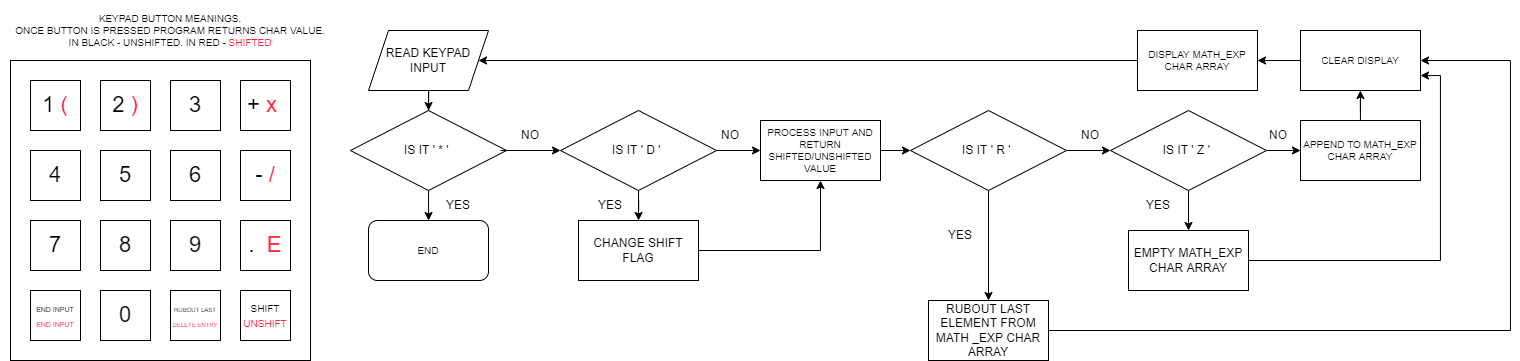

The diagram above was exported from draw.io. Its source (the exported page's mxGraphModel, read from the mxfile embedded in the PNG):
<mxGraphModel dx="1673" dy="908" grid="1" gridSize="10" guides="1" tooltips="1" connect="1" arrows="1" fold="1" page="1" pageScale="1" pageWidth="827" pageHeight="1169" math="0" shadow="0">
  <root>
    <mxCell id="0" />
    <mxCell id="1" parent="0" />
    <mxCell id="j86SsC_VNMgzGv5kgAFR-1" value="" style="rounded=0;whiteSpace=wrap;html=1;" parent="1" vertex="1">
      <mxGeometry x="30" y="80" width="300" height="300" as="geometry" />
    </mxCell>
    <mxCell id="j86SsC_VNMgzGv5kgAFR-2" value="&lt;font style=&quot;font-size: 22px&quot;&gt;1 &lt;font color=&quot;#ff0f37&quot;&gt;(&lt;/font&gt;&lt;/font&gt;" style="rounded=0;whiteSpace=wrap;html=1;" parent="1" vertex="1">
      <mxGeometry x="50" y="100" width="50" height="50" as="geometry" />
    </mxCell>
    <mxCell id="j86SsC_VNMgzGv5kgAFR-3" value="&lt;span style=&quot;font-size: 22px&quot;&gt;2 &lt;font color=&quot;#ff0f37&quot;&gt;)&lt;/font&gt;&lt;/span&gt;" style="rounded=0;whiteSpace=wrap;html=1;" parent="1" vertex="1">
      <mxGeometry x="120" y="100" width="50" height="50" as="geometry" />
    </mxCell>
    <mxCell id="j86SsC_VNMgzGv5kgAFR-4" value="&lt;span style=&quot;font-size: 22px&quot;&gt;3&lt;/span&gt;" style="rounded=0;whiteSpace=wrap;html=1;" parent="1" vertex="1">
      <mxGeometry x="190" y="100" width="50" height="50" as="geometry" />
    </mxCell>
    <mxCell id="j86SsC_VNMgzGv5kgAFR-5" value="&lt;font style=&quot;font-size: 22px&quot;&gt;+ &lt;font color=&quot;#ff263c&quot;&gt;x&lt;/font&gt;&amp;nbsp;&lt;/font&gt;" style="rounded=0;whiteSpace=wrap;html=1;" parent="1" vertex="1">
      <mxGeometry x="260" y="100" width="50" height="50" as="geometry" />
    </mxCell>
    <mxCell id="j86SsC_VNMgzGv5kgAFR-6" value="4" style="rounded=0;whiteSpace=wrap;html=1;fontSize=22;" parent="1" vertex="1">
      <mxGeometry x="50" y="170" width="50" height="50" as="geometry" />
    </mxCell>
    <mxCell id="j86SsC_VNMgzGv5kgAFR-7" value="5" style="rounded=0;whiteSpace=wrap;html=1;fontSize=22;" parent="1" vertex="1">
      <mxGeometry x="120" y="170" width="50" height="50" as="geometry" />
    </mxCell>
    <mxCell id="j86SsC_VNMgzGv5kgAFR-8" value="&lt;font style=&quot;font-size: 22px&quot;&gt;6&lt;/font&gt;" style="rounded=0;whiteSpace=wrap;html=1;" parent="1" vertex="1">
      <mxGeometry x="190" y="170" width="50" height="50" as="geometry" />
    </mxCell>
    <mxCell id="j86SsC_VNMgzGv5kgAFR-9" value="&lt;font style=&quot;font-size: 22px&quot;&gt;- &lt;font color=&quot;#ff263c&quot;&gt;/&lt;/font&gt;&lt;/font&gt;" style="rounded=0;whiteSpace=wrap;html=1;" parent="1" vertex="1">
      <mxGeometry x="260" y="170" width="50" height="50" as="geometry" />
    </mxCell>
    <mxCell id="j86SsC_VNMgzGv5kgAFR-10" value="&lt;font style=&quot;font-size: 22px&quot;&gt;7&lt;/font&gt;" style="rounded=0;whiteSpace=wrap;html=1;" parent="1" vertex="1">
      <mxGeometry x="50" y="240" width="50" height="50" as="geometry" />
    </mxCell>
    <mxCell id="j86SsC_VNMgzGv5kgAFR-11" value="&lt;font style=&quot;font-size: 22px&quot;&gt;8&lt;/font&gt;" style="rounded=0;whiteSpace=wrap;html=1;" parent="1" vertex="1">
      <mxGeometry x="120" y="240" width="50" height="50" as="geometry" />
    </mxCell>
    <mxCell id="j86SsC_VNMgzGv5kgAFR-12" value="&lt;font style=&quot;font-size: 22px&quot;&gt;9&lt;/font&gt;" style="rounded=0;whiteSpace=wrap;html=1;" parent="1" vertex="1">
      <mxGeometry x="190" y="240" width="50" height="50" as="geometry" />
    </mxCell>
    <mxCell id="j86SsC_VNMgzGv5kgAFR-13" value="&lt;font style=&quot;font-size: 22px&quot;&gt;.&amp;nbsp; &lt;font color=&quot;#ff263c&quot;&gt;E&lt;/font&gt;&lt;/font&gt;" style="rounded=0;whiteSpace=wrap;html=1;" parent="1" vertex="1">
      <mxGeometry x="260" y="240" width="50" height="50" as="geometry" />
    </mxCell>
    <mxCell id="j86SsC_VNMgzGv5kgAFR-14" value="&lt;font style=&quot;font-size: 7px&quot;&gt;END INPUT&lt;br&gt;&lt;font color=&quot;#ff0f37&quot;&gt;END INPUT&lt;/font&gt;&lt;br&gt;&lt;/font&gt;" style="rounded=0;whiteSpace=wrap;html=1;" parent="1" vertex="1">
      <mxGeometry x="50" y="310" width="50" height="50" as="geometry" />
    </mxCell>
    <mxCell id="j86SsC_VNMgzGv5kgAFR-15" value="&lt;span style=&quot;font-size: 22px&quot;&gt;0&lt;/span&gt;" style="rounded=0;whiteSpace=wrap;html=1;" parent="1" vertex="1">
      <mxGeometry x="120" y="310" width="50" height="50" as="geometry" />
    </mxCell>
    <mxCell id="j86SsC_VNMgzGv5kgAFR-16" value="&lt;font style=&quot;font-size: 6px&quot;&gt;RUBOUT LAST&lt;br&gt;&lt;font color=&quot;#ff0f37&quot;&gt;DELETE ENTRY&lt;/font&gt;&lt;br&gt;&lt;/font&gt;" style="rounded=0;whiteSpace=wrap;html=1;" parent="1" vertex="1">
      <mxGeometry x="190" y="310" width="50" height="50" as="geometry" />
    </mxCell>
    <mxCell id="j86SsC_VNMgzGv5kgAFR-17" value="&lt;font style=&quot;font-size: 10px&quot;&gt;SHIFT&lt;br&gt;&lt;font color=&quot;#ff263c&quot;&gt;UNSHIFT&lt;/font&gt;&lt;/font&gt;" style="rounded=0;whiteSpace=wrap;html=1;" parent="1" vertex="1">
      <mxGeometry x="260" y="310" width="50" height="50" as="geometry" />
    </mxCell>
    <mxCell id="j86SsC_VNMgzGv5kgAFR-19" value="&lt;font color=&quot;#000000&quot;&gt;KEYPAD BUTTON MEANINGS.&lt;br&gt;ONCE BUTTON IS PRESSED PROGRAM RETURNS CHAR VALUE.&lt;br&gt;IN BLACK - UNSHIFTED. IN RED - &lt;/font&gt;SHIFTED" style="text;html=1;strokeColor=none;fillColor=none;align=center;verticalAlign=middle;whiteSpace=wrap;rounded=0;fontSize=10;fontColor=#FF263C;" parent="1" vertex="1">
      <mxGeometry x="20" y="20" width="340" height="60" as="geometry" />
    </mxCell>
    <mxCell id="GaF-syOCxgwX9lUByE4W-5" value="" style="edgeStyle=orthogonalEdgeStyle;rounded=0;orthogonalLoop=1;jettySize=auto;html=1;" edge="1" parent="1" source="GaF-syOCxgwX9lUByE4W-6" target="GaF-syOCxgwX9lUByE4W-9">
      <mxGeometry relative="1" as="geometry" />
    </mxCell>
    <mxCell id="GaF-syOCxgwX9lUByE4W-6" value="READ KEYPAD INPUT" style="shape=parallelogram;perimeter=parallelogramPerimeter;whiteSpace=wrap;html=1;fixedSize=1;rounded=0;" vertex="1" parent="1">
      <mxGeometry x="388" y="50" width="120" height="60" as="geometry" />
    </mxCell>
    <mxCell id="GaF-syOCxgwX9lUByE4W-8" value="" style="edgeStyle=orthogonalEdgeStyle;rounded=0;orthogonalLoop=1;jettySize=auto;html=1;" edge="1" parent="1" source="GaF-syOCxgwX9lUByE4W-9">
      <mxGeometry relative="1" as="geometry">
        <mxPoint x="448.05882352941194" y="240" as="targetPoint" />
      </mxGeometry>
    </mxCell>
    <mxCell id="GaF-syOCxgwX9lUByE4W-9" value="IS IT ' * '&amp;nbsp;" style="rhombus;whiteSpace=wrap;html=1;" vertex="1" parent="1">
      <mxGeometry x="370" y="130" width="156" height="80" as="geometry" />
    </mxCell>
    <mxCell id="GaF-syOCxgwX9lUByE4W-12" value="NO" style="text;html=1;strokeColor=none;fillColor=none;align=center;verticalAlign=middle;whiteSpace=wrap;rounded=0;" vertex="1" parent="1">
      <mxGeometry x="520" y="140" width="60" height="30" as="geometry" />
    </mxCell>
    <mxCell id="GaF-syOCxgwX9lUByE4W-19" value="YES" style="text;html=1;strokeColor=none;fillColor=none;align=center;verticalAlign=middle;whiteSpace=wrap;rounded=0;" vertex="1" parent="1">
      <mxGeometry x="448" y="210" width="60" height="30" as="geometry" />
    </mxCell>
    <mxCell id="GaF-syOCxgwX9lUByE4W-24" value="" style="edgeStyle=orthogonalEdgeStyle;rounded=0;orthogonalLoop=1;jettySize=auto;html=1;fontSize=14;fontColor=#FF263C;" edge="1" parent="1" source="GaF-syOCxgwX9lUByE4W-21" target="GaF-syOCxgwX9lUByE4W-23">
      <mxGeometry relative="1" as="geometry" />
    </mxCell>
    <mxCell id="GaF-syOCxgwX9lUByE4W-26" value="" style="edgeStyle=orthogonalEdgeStyle;rounded=0;orthogonalLoop=1;jettySize=auto;html=1;fontSize=14;fontColor=#FF263C;" edge="1" parent="1" source="GaF-syOCxgwX9lUByE4W-21" target="GaF-syOCxgwX9lUByE4W-25">
      <mxGeometry relative="1" as="geometry" />
    </mxCell>
    <mxCell id="GaF-syOCxgwX9lUByE4W-21" value="IS IT ' D '&amp;nbsp;" style="rhombus;whiteSpace=wrap;html=1;" vertex="1" parent="1">
      <mxGeometry x="580" y="130" width="156" height="80" as="geometry" />
    </mxCell>
    <mxCell id="GaF-syOCxgwX9lUByE4W-22" value="" style="endArrow=classic;html=1;rounded=0;fontSize=14;fontColor=#FF263C;exitX=0;exitY=1;exitDx=0;exitDy=0;entryX=0;entryY=0.5;entryDx=0;entryDy=0;" edge="1" parent="1" source="GaF-syOCxgwX9lUByE4W-12" target="GaF-syOCxgwX9lUByE4W-21">
      <mxGeometry width="50" height="50" relative="1" as="geometry">
        <mxPoint x="550" y="280" as="sourcePoint" />
        <mxPoint x="600" y="230" as="targetPoint" />
      </mxGeometry>
    </mxCell>
    <mxCell id="GaF-syOCxgwX9lUByE4W-27" style="edgeStyle=orthogonalEdgeStyle;rounded=0;orthogonalLoop=1;jettySize=auto;html=1;entryX=0.5;entryY=1;entryDx=0;entryDy=0;fontSize=14;fontColor=#FF263C;" edge="1" parent="1" source="GaF-syOCxgwX9lUByE4W-23" target="GaF-syOCxgwX9lUByE4W-25">
      <mxGeometry relative="1" as="geometry" />
    </mxCell>
    <mxCell id="GaF-syOCxgwX9lUByE4W-23" value="CHANGE SHIFT FLAG" style="whiteSpace=wrap;html=1;" vertex="1" parent="1">
      <mxGeometry x="598" y="240" width="120" height="60" as="geometry" />
    </mxCell>
    <mxCell id="GaF-syOCxgwX9lUByE4W-35" value="" style="edgeStyle=orthogonalEdgeStyle;rounded=0;orthogonalLoop=1;jettySize=auto;html=1;fontSize=10;fontColor=#000000;" edge="1" parent="1" source="GaF-syOCxgwX9lUByE4W-25" target="GaF-syOCxgwX9lUByE4W-30">
      <mxGeometry relative="1" as="geometry" />
    </mxCell>
    <mxCell id="GaF-syOCxgwX9lUByE4W-25" value="PROCESS INPUT AND RETURN SHIFTED/UNSHIFTED VALUE" style="rounded=0;whiteSpace=wrap;html=1;fontSize=10;fontColor=#000000;" vertex="1" parent="1">
      <mxGeometry x="780" y="140" width="120" height="60" as="geometry" />
    </mxCell>
    <mxCell id="GaF-syOCxgwX9lUByE4W-28" value="YES" style="text;html=1;strokeColor=none;fillColor=none;align=center;verticalAlign=middle;whiteSpace=wrap;rounded=0;" vertex="1" parent="1">
      <mxGeometry x="600" y="210" width="60" height="30" as="geometry" />
    </mxCell>
    <mxCell id="GaF-syOCxgwX9lUByE4W-29" value="NO" style="text;html=1;strokeColor=none;fillColor=none;align=center;verticalAlign=middle;whiteSpace=wrap;rounded=0;" vertex="1" parent="1">
      <mxGeometry x="720" y="140" width="60" height="30" as="geometry" />
    </mxCell>
    <mxCell id="GaF-syOCxgwX9lUByE4W-36" value="" style="edgeStyle=orthogonalEdgeStyle;rounded=0;orthogonalLoop=1;jettySize=auto;html=1;fontSize=10;fontColor=#000000;" edge="1" parent="1" source="GaF-syOCxgwX9lUByE4W-30" target="GaF-syOCxgwX9lUByE4W-31">
      <mxGeometry relative="1" as="geometry" />
    </mxCell>
    <mxCell id="GaF-syOCxgwX9lUByE4W-39" value="" style="edgeStyle=orthogonalEdgeStyle;rounded=0;orthogonalLoop=1;jettySize=auto;html=1;fontSize=10;fontColor=#000000;" edge="1" parent="1" source="GaF-syOCxgwX9lUByE4W-30" target="GaF-syOCxgwX9lUByE4W-38">
      <mxGeometry relative="1" as="geometry" />
    </mxCell>
    <mxCell id="GaF-syOCxgwX9lUByE4W-30" value="IS IT ' R '&amp;nbsp;" style="rhombus;whiteSpace=wrap;html=1;" vertex="1" parent="1">
      <mxGeometry x="930" y="130" width="156" height="80" as="geometry" />
    </mxCell>
    <mxCell id="GaF-syOCxgwX9lUByE4W-37" value="" style="edgeStyle=orthogonalEdgeStyle;rounded=0;orthogonalLoop=1;jettySize=auto;html=1;fontSize=10;fontColor=#000000;" edge="1" parent="1" source="GaF-syOCxgwX9lUByE4W-31" target="GaF-syOCxgwX9lUByE4W-32">
      <mxGeometry relative="1" as="geometry" />
    </mxCell>
    <mxCell id="GaF-syOCxgwX9lUByE4W-45" value="" style="edgeStyle=orthogonalEdgeStyle;rounded=0;orthogonalLoop=1;jettySize=auto;html=1;fontSize=10;fontColor=#000000;" edge="1" parent="1" source="GaF-syOCxgwX9lUByE4W-31" target="GaF-syOCxgwX9lUByE4W-42">
      <mxGeometry relative="1" as="geometry" />
    </mxCell>
    <mxCell id="GaF-syOCxgwX9lUByE4W-31" value="IS IT ' Z '&amp;nbsp;" style="rhombus;whiteSpace=wrap;html=1;" vertex="1" parent="1">
      <mxGeometry x="1130" y="130" width="156" height="80" as="geometry" />
    </mxCell>
    <mxCell id="GaF-syOCxgwX9lUByE4W-41" value="" style="edgeStyle=orthogonalEdgeStyle;rounded=0;orthogonalLoop=1;jettySize=auto;html=1;fontSize=10;fontColor=#000000;" edge="1" parent="1" source="GaF-syOCxgwX9lUByE4W-32" target="GaF-syOCxgwX9lUByE4W-33">
      <mxGeometry relative="1" as="geometry" />
    </mxCell>
    <mxCell id="GaF-syOCxgwX9lUByE4W-32" value="APPEND TO MATH_EXP CHAR ARRAY" style="rounded=0;whiteSpace=wrap;html=1;fontSize=10;fontColor=#000000;" vertex="1" parent="1">
      <mxGeometry x="1320" y="140" width="120" height="60" as="geometry" />
    </mxCell>
    <mxCell id="GaF-syOCxgwX9lUByE4W-44" value="" style="edgeStyle=orthogonalEdgeStyle;rounded=0;orthogonalLoop=1;jettySize=auto;html=1;fontSize=10;fontColor=#000000;" edge="1" parent="1" source="GaF-syOCxgwX9lUByE4W-33" target="GaF-syOCxgwX9lUByE4W-34">
      <mxGeometry relative="1" as="geometry" />
    </mxCell>
    <mxCell id="GaF-syOCxgwX9lUByE4W-33" value="CLEAR DISPLAY" style="rounded=0;whiteSpace=wrap;html=1;fontSize=10;fontColor=#000000;" vertex="1" parent="1">
      <mxGeometry x="1320" y="50" width="120" height="60" as="geometry" />
    </mxCell>
    <mxCell id="GaF-syOCxgwX9lUByE4W-50" style="edgeStyle=orthogonalEdgeStyle;rounded=0;orthogonalLoop=1;jettySize=auto;html=1;entryX=1;entryY=0.5;entryDx=0;entryDy=0;fontSize=10;fontColor=#000000;" edge="1" parent="1" source="GaF-syOCxgwX9lUByE4W-34" target="GaF-syOCxgwX9lUByE4W-6">
      <mxGeometry relative="1" as="geometry" />
    </mxCell>
    <mxCell id="GaF-syOCxgwX9lUByE4W-34" value="DISPLAY MATH_EXP CHAR ARRAY" style="rounded=0;whiteSpace=wrap;html=1;fontSize=10;fontColor=#000000;" vertex="1" parent="1">
      <mxGeometry x="1157" y="50" width="120" height="60" as="geometry" />
    </mxCell>
    <mxCell id="GaF-syOCxgwX9lUByE4W-40" style="edgeStyle=orthogonalEdgeStyle;rounded=0;orthogonalLoop=1;jettySize=auto;html=1;entryX=1;entryY=0.5;entryDx=0;entryDy=0;fontSize=10;fontColor=#000000;" edge="1" parent="1" source="GaF-syOCxgwX9lUByE4W-38" target="GaF-syOCxgwX9lUByE4W-33">
      <mxGeometry relative="1" as="geometry">
        <Array as="points">
          <mxPoint x="1530" y="350" />
          <mxPoint x="1530" y="80" />
        </Array>
      </mxGeometry>
    </mxCell>
    <mxCell id="GaF-syOCxgwX9lUByE4W-38" value="RUBOUT LAST ELEMENT FROM MATH _EXP CHAR ARRAY" style="whiteSpace=wrap;html=1;" vertex="1" parent="1">
      <mxGeometry x="948" y="320" width="120" height="60" as="geometry" />
    </mxCell>
    <mxCell id="GaF-syOCxgwX9lUByE4W-43" style="edgeStyle=orthogonalEdgeStyle;rounded=0;orthogonalLoop=1;jettySize=auto;html=1;entryX=1;entryY=0.75;entryDx=0;entryDy=0;fontSize=10;fontColor=#000000;" edge="1" parent="1" source="GaF-syOCxgwX9lUByE4W-42" target="GaF-syOCxgwX9lUByE4W-33">
      <mxGeometry relative="1" as="geometry" />
    </mxCell>
    <mxCell id="GaF-syOCxgwX9lUByE4W-42" value="EMPTY MATH_EXP CHAR ARRAY" style="whiteSpace=wrap;html=1;" vertex="1" parent="1">
      <mxGeometry x="1148" y="250" width="120" height="60" as="geometry" />
    </mxCell>
    <mxCell id="GaF-syOCxgwX9lUByE4W-46" value="NO" style="text;html=1;strokeColor=none;fillColor=none;align=center;verticalAlign=middle;whiteSpace=wrap;rounded=0;" vertex="1" parent="1">
      <mxGeometry x="1080" y="140" width="60" height="30" as="geometry" />
    </mxCell>
    <mxCell id="GaF-syOCxgwX9lUByE4W-47" value="NO" style="text;html=1;strokeColor=none;fillColor=none;align=center;verticalAlign=middle;whiteSpace=wrap;rounded=0;" vertex="1" parent="1">
      <mxGeometry x="1268" y="140" width="60" height="30" as="geometry" />
    </mxCell>
    <mxCell id="GaF-syOCxgwX9lUByE4W-48" value="YES" style="text;html=1;strokeColor=none;fillColor=none;align=center;verticalAlign=middle;whiteSpace=wrap;rounded=0;" vertex="1" parent="1">
      <mxGeometry x="950" y="240" width="60" height="30" as="geometry" />
    </mxCell>
    <mxCell id="GaF-syOCxgwX9lUByE4W-49" value="YES" style="text;html=1;strokeColor=none;fillColor=none;align=center;verticalAlign=middle;whiteSpace=wrap;rounded=0;" vertex="1" parent="1">
      <mxGeometry x="1148" y="210" width="60" height="30" as="geometry" />
    </mxCell>
    <mxCell id="GaF-syOCxgwX9lUByE4W-51" value="END" style="rounded=1;whiteSpace=wrap;html=1;fontSize=10;fontColor=#000000;" vertex="1" parent="1">
      <mxGeometry x="388" y="240" width="120" height="60" as="geometry" />
    </mxCell>
  </root>
</mxGraphModel>